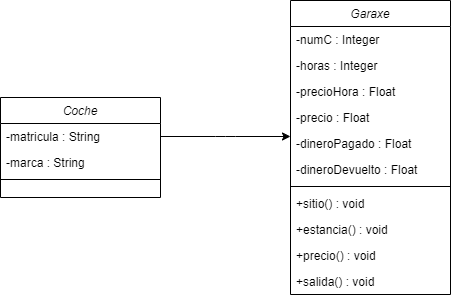

The diagram above was exported from draw.io. Its source (the exported page's mxGraphModel, read from the mxfile embedded in the PNG):
<mxGraphModel dx="1232" dy="1132" grid="1" gridSize="10" guides="1" tooltips="1" connect="1" arrows="1" fold="1" page="1" pageScale="1" pageWidth="827" pageHeight="1169" math="0" shadow="0">
  <root>
    <mxCell id="WIyWlLk6GJQsqaUBKTNV-0" />
    <mxCell id="WIyWlLk6GJQsqaUBKTNV-1" parent="WIyWlLk6GJQsqaUBKTNV-0" />
    <mxCell id="zkfFHV4jXpPFQw0GAbJ--0" value="Coche" style="swimlane;fontStyle=2;align=center;verticalAlign=top;childLayout=stackLayout;horizontal=1;startSize=26;horizontalStack=0;resizeParent=1;resizeLast=0;collapsible=1;marginBottom=0;rounded=0;shadow=0;strokeWidth=1;labelBackgroundColor=none;" parent="WIyWlLk6GJQsqaUBKTNV-1" vertex="1">
      <mxGeometry x="160" y="217" width="160" height="100" as="geometry">
        <mxRectangle x="230" y="140" width="160" height="26" as="alternateBounds" />
      </mxGeometry>
    </mxCell>
    <mxCell id="hgtEwntofjyM2trYqxMF-33" style="edgeStyle=orthogonalEdgeStyle;orthogonalLoop=1;jettySize=auto;html=1;exitX=1;exitY=0.5;exitDx=0;exitDy=0;" parent="zkfFHV4jXpPFQw0GAbJ--0" source="zkfFHV4jXpPFQw0GAbJ--1" edge="1">
      <mxGeometry relative="1" as="geometry">
        <mxPoint x="290" y="39" as="targetPoint" />
      </mxGeometry>
    </mxCell>
    <mxCell id="zkfFHV4jXpPFQw0GAbJ--1" value="-matricula : String" style="text;align=left;verticalAlign=top;spacingLeft=4;spacingRight=4;overflow=hidden;rotatable=0;points=[[0,0.5],[1,0.5]];portConstraint=eastwest;labelBackgroundColor=none;rounded=0;" parent="zkfFHV4jXpPFQw0GAbJ--0" vertex="1">
      <mxGeometry y="26" width="160" height="26" as="geometry" />
    </mxCell>
    <mxCell id="zkfFHV4jXpPFQw0GAbJ--2" value="-marca : String" style="text;align=left;verticalAlign=top;spacingLeft=4;spacingRight=4;overflow=hidden;rotatable=0;points=[[0,0.5],[1,0.5]];portConstraint=eastwest;rounded=0;shadow=0;html=0;labelBackgroundColor=none;" parent="zkfFHV4jXpPFQw0GAbJ--0" vertex="1">
      <mxGeometry y="52" width="160" height="26" as="geometry" />
    </mxCell>
    <mxCell id="zkfFHV4jXpPFQw0GAbJ--4" value="" style="line;html=1;strokeWidth=1;align=left;verticalAlign=middle;spacingTop=-1;spacingLeft=3;spacingRight=3;rotatable=0;labelPosition=right;points=[];portConstraint=eastwest;labelBackgroundColor=none;rounded=0;" parent="zkfFHV4jXpPFQw0GAbJ--0" vertex="1">
      <mxGeometry y="78" width="160" height="8" as="geometry" />
    </mxCell>
    <mxCell id="hgtEwntofjyM2trYqxMF-14" value="Garaxe" style="swimlane;fontStyle=2;align=center;verticalAlign=top;childLayout=stackLayout;horizontal=1;startSize=26;horizontalStack=0;resizeParent=1;resizeLast=0;collapsible=1;marginBottom=0;rounded=0;shadow=0;strokeWidth=1;labelBackgroundColor=none;" parent="WIyWlLk6GJQsqaUBKTNV-1" vertex="1">
      <mxGeometry x="450" y="120" width="160" height="294" as="geometry">
        <mxRectangle x="230" y="140" width="160" height="26" as="alternateBounds" />
      </mxGeometry>
    </mxCell>
    <mxCell id="hgtEwntofjyM2trYqxMF-15" value="-numC : Integer" style="text;align=left;verticalAlign=top;spacingLeft=4;spacingRight=4;overflow=hidden;rotatable=0;points=[[0,0.5],[1,0.5]];portConstraint=eastwest;labelBackgroundColor=none;rounded=0;" parent="hgtEwntofjyM2trYqxMF-14" vertex="1">
      <mxGeometry y="26" width="160" height="26" as="geometry" />
    </mxCell>
    <mxCell id="hgtEwntofjyM2trYqxMF-16" value="-horas : Integer&#10; " style="text;align=left;verticalAlign=top;spacingLeft=4;spacingRight=4;overflow=hidden;rotatable=0;points=[[0,0.5],[1,0.5]];portConstraint=eastwest;rounded=0;shadow=0;html=0;labelBackgroundColor=none;" parent="hgtEwntofjyM2trYqxMF-14" vertex="1">
      <mxGeometry y="52" width="160" height="26" as="geometry" />
    </mxCell>
    <mxCell id="hgtEwntofjyM2trYqxMF-17" value="-precioHora : Float" style="text;align=left;verticalAlign=top;spacingLeft=4;spacingRight=4;overflow=hidden;rotatable=0;points=[[0,0.5],[1,0.5]];portConstraint=eastwest;rounded=0;shadow=0;html=0;labelBackgroundColor=none;" parent="hgtEwntofjyM2trYqxMF-14" vertex="1">
      <mxGeometry y="78" width="160" height="26" as="geometry" />
    </mxCell>
    <mxCell id="hgtEwntofjyM2trYqxMF-20" value="-precio : Float" style="text;align=left;verticalAlign=top;spacingLeft=4;spacingRight=4;overflow=hidden;rotatable=0;points=[[0,0.5],[1,0.5]];portConstraint=eastwest;rounded=0;shadow=0;html=0;labelBackgroundColor=none;" parent="hgtEwntofjyM2trYqxMF-14" vertex="1">
      <mxGeometry y="104" width="160" height="26" as="geometry" />
    </mxCell>
    <mxCell id="hgtEwntofjyM2trYqxMF-21" value="-dineroPagado : Float" style="text;align=left;verticalAlign=top;spacingLeft=4;spacingRight=4;overflow=hidden;rotatable=0;points=[[0,0.5],[1,0.5]];portConstraint=eastwest;rounded=0;shadow=0;html=0;labelBackgroundColor=none;" parent="hgtEwntofjyM2trYqxMF-14" vertex="1">
      <mxGeometry y="130" width="160" height="26" as="geometry" />
    </mxCell>
    <mxCell id="hgtEwntofjyM2trYqxMF-23" value="-dineroDevuelto : Float" style="text;align=left;verticalAlign=top;spacingLeft=4;spacingRight=4;overflow=hidden;rotatable=0;points=[[0,0.5],[1,0.5]];portConstraint=eastwest;rounded=0;shadow=0;html=0;labelBackgroundColor=none;" parent="hgtEwntofjyM2trYqxMF-14" vertex="1">
      <mxGeometry y="156" width="160" height="26" as="geometry" />
    </mxCell>
    <mxCell id="hgtEwntofjyM2trYqxMF-18" value="" style="line;html=1;strokeWidth=1;align=left;verticalAlign=middle;spacingTop=-1;spacingLeft=3;spacingRight=3;rotatable=0;labelPosition=right;points=[];portConstraint=eastwest;labelBackgroundColor=none;rounded=0;" parent="hgtEwntofjyM2trYqxMF-14" vertex="1">
      <mxGeometry y="182" width="160" height="8" as="geometry" />
    </mxCell>
    <mxCell id="hgtEwntofjyM2trYqxMF-22" value="+sitio() : void" style="text;align=left;verticalAlign=top;spacingLeft=4;spacingRight=4;overflow=hidden;rotatable=0;points=[[0,0.5],[1,0.5]];portConstraint=eastwest;rounded=0;shadow=0;html=0;labelBackgroundColor=none;" parent="hgtEwntofjyM2trYqxMF-14" vertex="1">
      <mxGeometry y="190" width="160" height="26" as="geometry" />
    </mxCell>
    <mxCell id="hgtEwntofjyM2trYqxMF-25" value="+estancia() : void" style="text;align=left;verticalAlign=top;spacingLeft=4;spacingRight=4;overflow=hidden;rotatable=0;points=[[0,0.5],[1,0.5]];portConstraint=eastwest;rounded=0;shadow=0;html=0;labelBackgroundColor=none;" parent="hgtEwntofjyM2trYqxMF-14" vertex="1">
      <mxGeometry y="216" width="160" height="26" as="geometry" />
    </mxCell>
    <mxCell id="hgtEwntofjyM2trYqxMF-26" value="+precio() : void" style="text;align=left;verticalAlign=top;spacingLeft=4;spacingRight=4;overflow=hidden;rotatable=0;points=[[0,0.5],[1,0.5]];portConstraint=eastwest;rounded=0;shadow=0;html=0;labelBackgroundColor=none;" parent="hgtEwntofjyM2trYqxMF-14" vertex="1">
      <mxGeometry y="242" width="160" height="26" as="geometry" />
    </mxCell>
    <mxCell id="hgtEwntofjyM2trYqxMF-27" value="+salida() : void" style="text;align=left;verticalAlign=top;spacingLeft=4;spacingRight=4;overflow=hidden;rotatable=0;points=[[0,0.5],[1,0.5]];portConstraint=eastwest;rounded=0;shadow=0;html=0;labelBackgroundColor=none;" parent="hgtEwntofjyM2trYqxMF-14" vertex="1">
      <mxGeometry y="268" width="160" height="26" as="geometry" />
    </mxCell>
  </root>
</mxGraphModel>